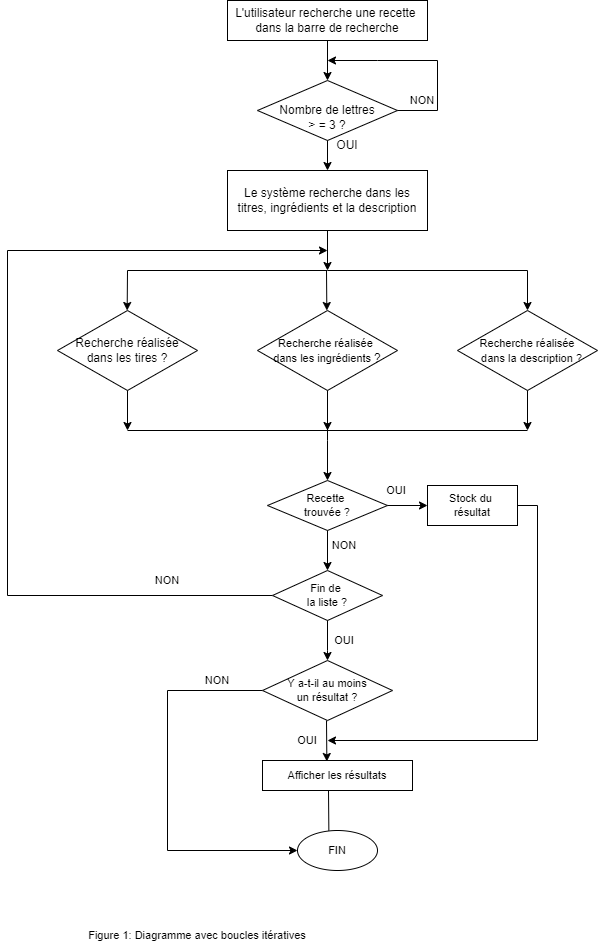

The diagram above was exported from draw.io. Its source (the exported page's mxGraphModel, read from the mxfile embedded in the PNG):
<mxGraphModel dx="948" dy="529" grid="1" gridSize="10" guides="1" tooltips="1" connect="1" arrows="1" fold="1" page="1" pageScale="1" pageWidth="827" pageHeight="1169" math="0" shadow="0">
  <root>
    <mxCell id="0" />
    <mxCell id="1" parent="0" />
    <mxCell id="qxPyIFx-Cm15Nv_VYd4n-3" value="" style="endArrow=classic;html=1;rounded=0;exitX=0.5;exitY=1;exitDx=0;exitDy=0;" edge="1" parent="1" source="qxPyIFx-Cm15Nv_VYd4n-9" target="qxPyIFx-Cm15Nv_VYd4n-10">
      <mxGeometry width="50" height="50" relative="1" as="geometry">
        <mxPoint x="460" y="120" as="sourcePoint" />
        <mxPoint x="560" y="80" as="targetPoint" />
      </mxGeometry>
    </mxCell>
    <mxCell id="qxPyIFx-Cm15Nv_VYd4n-9" value="L'utilisateur recherche une recette &lt;br&gt;dans la barre de recherche" style="rounded=0;whiteSpace=wrap;html=1;" vertex="1" parent="1">
      <mxGeometry x="300" y="10" width="200" height="40" as="geometry" />
    </mxCell>
    <mxCell id="qxPyIFx-Cm15Nv_VYd4n-10" value="&lt;br&gt;Nombre de lettres&lt;br&gt;&amp;gt; = 3 ?" style="rhombus;whiteSpace=wrap;html=1;" vertex="1" parent="1">
      <mxGeometry x="330" y="90" width="140" height="60" as="geometry" />
    </mxCell>
    <mxCell id="qxPyIFx-Cm15Nv_VYd4n-11" value="Le système recherche dans les&lt;br&gt;titres,&amp;nbsp;ingrédients et la description" style="rounded=0;whiteSpace=wrap;html=1;" vertex="1" parent="1">
      <mxGeometry x="300" y="180" width="200" height="60" as="geometry" />
    </mxCell>
    <mxCell id="qxPyIFx-Cm15Nv_VYd4n-12" value="" style="endArrow=classic;html=1;rounded=0;exitX=0.5;exitY=1;exitDx=0;exitDy=0;entryX=0.5;entryY=0;entryDx=0;entryDy=0;" edge="1" parent="1" source="qxPyIFx-Cm15Nv_VYd4n-10" target="qxPyIFx-Cm15Nv_VYd4n-11">
      <mxGeometry width="50" height="50" relative="1" as="geometry">
        <mxPoint x="380" y="180" as="sourcePoint" />
        <mxPoint x="430" y="130" as="targetPoint" />
      </mxGeometry>
    </mxCell>
    <mxCell id="qxPyIFx-Cm15Nv_VYd4n-13" value="OUI" style="text;html=1;strokeColor=none;fillColor=none;align=center;verticalAlign=middle;whiteSpace=wrap;rounded=0;" vertex="1" parent="1">
      <mxGeometry x="390" y="140" width="60" height="30" as="geometry" />
    </mxCell>
    <mxCell id="qxPyIFx-Cm15Nv_VYd4n-26" value="" style="shape=partialRectangle;whiteSpace=wrap;html=1;top=0;left=0;fillColor=none;" vertex="1" parent="1">
      <mxGeometry x="470" y="70" width="40" height="50" as="geometry" />
    </mxCell>
    <mxCell id="qxPyIFx-Cm15Nv_VYd4n-27" value="" style="endArrow=classic;html=1;rounded=0;" edge="1" parent="1">
      <mxGeometry width="50" height="50" relative="1" as="geometry">
        <mxPoint x="510" y="70" as="sourcePoint" />
        <mxPoint x="400" y="70" as="targetPoint" />
        <Array as="points">
          <mxPoint x="450" y="70" />
        </Array>
      </mxGeometry>
    </mxCell>
    <mxCell id="qxPyIFx-Cm15Nv_VYd4n-31" value="" style="endArrow=none;html=1;rounded=0;" edge="1" parent="1">
      <mxGeometry width="50" height="50" relative="1" as="geometry">
        <mxPoint x="200" y="280" as="sourcePoint" />
        <mxPoint x="600" y="280" as="targetPoint" />
        <Array as="points">
          <mxPoint x="400" y="280" />
        </Array>
      </mxGeometry>
    </mxCell>
    <mxCell id="qxPyIFx-Cm15Nv_VYd4n-33" value="" style="endArrow=classic;html=1;rounded=0;" edge="1" parent="1">
      <mxGeometry width="50" height="50" relative="1" as="geometry">
        <mxPoint x="200" y="280" as="sourcePoint" />
        <mxPoint x="199.67" y="320" as="targetPoint" />
      </mxGeometry>
    </mxCell>
    <mxCell id="qxPyIFx-Cm15Nv_VYd4n-35" value="" style="endArrow=classic;html=1;rounded=0;entryX=0.5;entryY=0;entryDx=0;entryDy=0;" edge="1" parent="1" target="qxPyIFx-Cm15Nv_VYd4n-39">
      <mxGeometry width="50" height="50" relative="1" as="geometry">
        <mxPoint x="600" y="280" as="sourcePoint" />
        <mxPoint x="600" y="280" as="targetPoint" />
        <Array as="points" />
      </mxGeometry>
    </mxCell>
    <mxCell id="qxPyIFx-Cm15Nv_VYd4n-36" value="" style="endArrow=classic;html=1;rounded=0;" edge="1" parent="1">
      <mxGeometry width="50" height="50" relative="1" as="geometry">
        <mxPoint x="399" y="280" as="sourcePoint" />
        <mxPoint x="399.33" y="320" as="targetPoint" />
      </mxGeometry>
    </mxCell>
    <mxCell id="qxPyIFx-Cm15Nv_VYd4n-37" value="Recherche réalisée&lt;br&gt;dans les tires ?" style="rhombus;whiteSpace=wrap;html=1;" vertex="1" parent="1">
      <mxGeometry x="130" y="320" width="140" height="80" as="geometry" />
    </mxCell>
    <mxCell id="qxPyIFx-Cm15Nv_VYd4n-38" value="&lt;font style=&quot;font-size: 11px;&quot;&gt;Recherche réalisée&amp;nbsp;&lt;br&gt;dans les ingrédients&amp;nbsp;&lt;/font&gt;?" style="rhombus;whiteSpace=wrap;html=1;" vertex="1" parent="1">
      <mxGeometry x="330" y="320" width="140" height="80" as="geometry" />
    </mxCell>
    <mxCell id="qxPyIFx-Cm15Nv_VYd4n-39" value="&lt;font style=&quot;font-size: 11px;&quot;&gt;Recherche réalisée&lt;br&gt;&amp;nbsp; &amp;nbsp;dans la description ?&lt;/font&gt;" style="rhombus;whiteSpace=wrap;html=1;" vertex="1" parent="1">
      <mxGeometry x="530" y="320" width="140" height="80" as="geometry" />
    </mxCell>
    <mxCell id="qxPyIFx-Cm15Nv_VYd4n-44" value="" style="endArrow=none;html=1;rounded=0;fontSize=11;" edge="1" parent="1">
      <mxGeometry width="50" height="50" relative="1" as="geometry">
        <mxPoint x="200" y="440" as="sourcePoint" />
        <mxPoint x="600" y="440" as="targetPoint" />
      </mxGeometry>
    </mxCell>
    <mxCell id="qxPyIFx-Cm15Nv_VYd4n-46" value="" style="endArrow=classic;html=1;rounded=0;fontSize=11;entryX=0.5;entryY=0;entryDx=0;entryDy=0;" edge="1" parent="1" target="qxPyIFx-Cm15Nv_VYd4n-47">
      <mxGeometry width="50" height="50" relative="1" as="geometry">
        <mxPoint x="400" y="400" as="sourcePoint" />
        <mxPoint x="400" y="400" as="targetPoint" />
        <Array as="points">
          <mxPoint x="400" y="450" />
        </Array>
      </mxGeometry>
    </mxCell>
    <mxCell id="qxPyIFx-Cm15Nv_VYd4n-47" value="Recette&amp;nbsp;&lt;br&gt;trouvée ?" style="rhombus;whiteSpace=wrap;html=1;fontSize=11;" vertex="1" parent="1">
      <mxGeometry x="340" y="490" width="120" height="50" as="geometry" />
    </mxCell>
    <mxCell id="qxPyIFx-Cm15Nv_VYd4n-49" value="OUI" style="text;html=1;strokeColor=none;fillColor=none;align=center;verticalAlign=middle;whiteSpace=wrap;rounded=0;fontSize=11;" vertex="1" parent="1">
      <mxGeometry x="444" y="490" width="50" height="20" as="geometry" />
    </mxCell>
    <mxCell id="qxPyIFx-Cm15Nv_VYd4n-71" style="edgeStyle=orthogonalEdgeStyle;rounded=0;orthogonalLoop=1;jettySize=auto;html=1;exitX=1;exitY=0.5;exitDx=0;exitDy=0;fontSize=11;" edge="1" parent="1" source="qxPyIFx-Cm15Nv_VYd4n-50">
      <mxGeometry relative="1" as="geometry">
        <mxPoint x="400" y="750" as="targetPoint" />
        <Array as="points">
          <mxPoint x="610" y="515" />
          <mxPoint x="610" y="750" />
        </Array>
      </mxGeometry>
    </mxCell>
    <mxCell id="qxPyIFx-Cm15Nv_VYd4n-50" value="Stock du&amp;nbsp;&lt;br&gt;résultat" style="rounded=0;whiteSpace=wrap;html=1;fontSize=11;" vertex="1" parent="1">
      <mxGeometry x="500" y="495" width="90" height="40" as="geometry" />
    </mxCell>
    <mxCell id="qxPyIFx-Cm15Nv_VYd4n-52" value="NON" style="text;html=1;strokeColor=none;fillColor=none;align=center;verticalAlign=middle;whiteSpace=wrap;rounded=0;fontSize=11;" vertex="1" parent="1">
      <mxGeometry x="387" y="540" width="60" height="30" as="geometry" />
    </mxCell>
    <mxCell id="qxPyIFx-Cm15Nv_VYd4n-53" value="" style="endArrow=classic;html=1;rounded=0;fontSize=11;entryX=0.5;entryY=0;entryDx=0;entryDy=0;" edge="1" parent="1" target="qxPyIFx-Cm15Nv_VYd4n-54">
      <mxGeometry width="50" height="50" relative="1" as="geometry">
        <mxPoint x="400" y="540" as="sourcePoint" />
        <mxPoint x="400" y="480" as="targetPoint" />
      </mxGeometry>
    </mxCell>
    <mxCell id="qxPyIFx-Cm15Nv_VYd4n-65" style="edgeStyle=orthogonalEdgeStyle;rounded=0;orthogonalLoop=1;jettySize=auto;html=1;exitX=0;exitY=0.5;exitDx=0;exitDy=0;fontSize=11;" edge="1" parent="1" source="qxPyIFx-Cm15Nv_VYd4n-54">
      <mxGeometry relative="1" as="geometry">
        <mxPoint x="400" y="260" as="targetPoint" />
        <Array as="points">
          <mxPoint x="80" y="605" />
          <mxPoint x="80" y="260" />
          <mxPoint x="400" y="260" />
        </Array>
      </mxGeometry>
    </mxCell>
    <mxCell id="qxPyIFx-Cm15Nv_VYd4n-54" value="Fin de&amp;nbsp;&lt;br&gt;la liste ?" style="rhombus;whiteSpace=wrap;html=1;fontSize=11;" vertex="1" parent="1">
      <mxGeometry x="345" y="580" width="110" height="50" as="geometry" />
    </mxCell>
    <mxCell id="qxPyIFx-Cm15Nv_VYd4n-55" value="" style="endArrow=classic;html=1;rounded=0;fontSize=11;" edge="1" parent="1">
      <mxGeometry width="50" height="50" relative="1" as="geometry">
        <mxPoint x="400" y="410" as="sourcePoint" />
        <mxPoint x="400" y="440" as="targetPoint" />
      </mxGeometry>
    </mxCell>
    <mxCell id="qxPyIFx-Cm15Nv_VYd4n-56" value="" style="endArrow=classic;html=1;rounded=0;fontSize=11;exitX=0.5;exitY=1;exitDx=0;exitDy=0;" edge="1" parent="1" source="qxPyIFx-Cm15Nv_VYd4n-37">
      <mxGeometry width="50" height="50" relative="1" as="geometry">
        <mxPoint x="380" y="540" as="sourcePoint" />
        <mxPoint x="200" y="440" as="targetPoint" />
      </mxGeometry>
    </mxCell>
    <mxCell id="qxPyIFx-Cm15Nv_VYd4n-57" value="" style="endArrow=classic;html=1;rounded=0;fontSize=11;exitX=0.5;exitY=1;exitDx=0;exitDy=0;" edge="1" parent="1" source="qxPyIFx-Cm15Nv_VYd4n-39">
      <mxGeometry width="50" height="50" relative="1" as="geometry">
        <mxPoint x="380" y="540" as="sourcePoint" />
        <mxPoint x="600" y="440" as="targetPoint" />
      </mxGeometry>
    </mxCell>
    <mxCell id="qxPyIFx-Cm15Nv_VYd4n-60" value="" style="endArrow=classic;html=1;rounded=0;fontSize=11;exitX=1;exitY=0.5;exitDx=0;exitDy=0;entryX=0;entryY=0.5;entryDx=0;entryDy=0;entryPerimeter=0;" edge="1" parent="1" source="qxPyIFx-Cm15Nv_VYd4n-47" target="qxPyIFx-Cm15Nv_VYd4n-50">
      <mxGeometry width="50" height="50" relative="1" as="geometry">
        <mxPoint x="380" y="540" as="sourcePoint" />
        <mxPoint x="430" y="490" as="targetPoint" />
      </mxGeometry>
    </mxCell>
    <mxCell id="qxPyIFx-Cm15Nv_VYd4n-61" value="" style="endArrow=classic;html=1;rounded=0;fontSize=11;exitX=0.5;exitY=1;exitDx=0;exitDy=0;" edge="1" parent="1" source="qxPyIFx-Cm15Nv_VYd4n-54">
      <mxGeometry width="50" height="50" relative="1" as="geometry">
        <mxPoint x="380" y="540" as="sourcePoint" />
        <mxPoint x="400" y="670" as="targetPoint" />
        <Array as="points">
          <mxPoint x="400" y="660" />
        </Array>
      </mxGeometry>
    </mxCell>
    <mxCell id="qxPyIFx-Cm15Nv_VYd4n-63" value="OUI" style="text;html=1;strokeColor=none;fillColor=none;align=center;verticalAlign=middle;whiteSpace=wrap;rounded=0;fontSize=11;" vertex="1" parent="1">
      <mxGeometry x="390" y="640" width="54" height="20" as="geometry" />
    </mxCell>
    <mxCell id="qxPyIFx-Cm15Nv_VYd4n-66" value="NON" style="text;html=1;strokeColor=none;fillColor=none;align=center;verticalAlign=middle;whiteSpace=wrap;rounded=0;fontSize=11;" vertex="1" parent="1">
      <mxGeometry x="210" y="580" width="60" height="20" as="geometry" />
    </mxCell>
    <mxCell id="qxPyIFx-Cm15Nv_VYd4n-78" style="edgeStyle=orthogonalEdgeStyle;rounded=0;orthogonalLoop=1;jettySize=auto;html=1;exitX=0;exitY=0.5;exitDx=0;exitDy=0;fontSize=11;entryX=0;entryY=0.5;entryDx=0;entryDy=0;" edge="1" parent="1" source="qxPyIFx-Cm15Nv_VYd4n-67" target="qxPyIFx-Cm15Nv_VYd4n-77">
      <mxGeometry relative="1" as="geometry">
        <mxPoint x="350" y="720" as="targetPoint" />
        <Array as="points">
          <mxPoint x="240" y="700" />
          <mxPoint x="240" y="860" />
        </Array>
      </mxGeometry>
    </mxCell>
    <mxCell id="qxPyIFx-Cm15Nv_VYd4n-67" value="Y a-t-il au moins&lt;br&gt;un résultat ?" style="rhombus;whiteSpace=wrap;html=1;fontSize=11;" vertex="1" parent="1">
      <mxGeometry x="335" y="670" width="130" height="60" as="geometry" />
    </mxCell>
    <mxCell id="qxPyIFx-Cm15Nv_VYd4n-73" value="OUI" style="text;html=1;strokeColor=none;fillColor=none;align=center;verticalAlign=middle;whiteSpace=wrap;rounded=0;fontSize=11;" vertex="1" parent="1">
      <mxGeometry x="360" y="740" width="40" height="20" as="geometry" />
    </mxCell>
    <mxCell id="qxPyIFx-Cm15Nv_VYd4n-74" value="Afficher les résultats" style="rounded=0;whiteSpace=wrap;html=1;fontSize=11;" vertex="1" parent="1">
      <mxGeometry x="335" y="770" width="150" height="30" as="geometry" />
    </mxCell>
    <mxCell id="qxPyIFx-Cm15Nv_VYd4n-75" value="" style="endArrow=none;html=1;rounded=0;fontSize=11;entryX=0.392;entryY=0.008;entryDx=0;entryDy=0;entryPerimeter=0;" edge="1" parent="1" target="qxPyIFx-Cm15Nv_VYd4n-77">
      <mxGeometry width="50" height="50" relative="1" as="geometry">
        <mxPoint x="401" y="800" as="sourcePoint" />
        <mxPoint x="400" y="790" as="targetPoint" />
        <Array as="points" />
      </mxGeometry>
    </mxCell>
    <mxCell id="qxPyIFx-Cm15Nv_VYd4n-77" value="FIN" style="ellipse;whiteSpace=wrap;html=1;fontSize=11;" vertex="1" parent="1">
      <mxGeometry x="370" y="840" width="80" height="40" as="geometry" />
    </mxCell>
    <mxCell id="qxPyIFx-Cm15Nv_VYd4n-79" value="NON" style="text;html=1;strokeColor=none;fillColor=none;align=center;verticalAlign=middle;whiteSpace=wrap;rounded=0;fontSize=11;" vertex="1" parent="1">
      <mxGeometry x="270" y="680" width="40" height="20" as="geometry" />
    </mxCell>
    <mxCell id="qxPyIFx-Cm15Nv_VYd4n-80" value="NON" style="text;html=1;strokeColor=none;fillColor=none;align=center;verticalAlign=middle;whiteSpace=wrap;rounded=0;fontSize=11;" vertex="1" parent="1">
      <mxGeometry x="470" y="100" width="50" height="20" as="geometry" />
    </mxCell>
    <mxCell id="qxPyIFx-Cm15Nv_VYd4n-81" value="Figure 1: Diagramme avec boucles itératives" style="text;html=1;strokeColor=none;fillColor=none;align=center;verticalAlign=middle;whiteSpace=wrap;rounded=0;fontSize=11;" vertex="1" parent="1">
      <mxGeometry x="160" y="930" width="220" height="30" as="geometry" />
    </mxCell>
    <mxCell id="qxPyIFx-Cm15Nv_VYd4n-83" value="" style="endArrow=classic;html=1;rounded=0;fontSize=11;entryX=0.429;entryY=0.033;entryDx=0;entryDy=0;entryPerimeter=0;" edge="1" parent="1" target="qxPyIFx-Cm15Nv_VYd4n-74">
      <mxGeometry width="50" height="50" relative="1" as="geometry">
        <mxPoint x="399" y="730" as="sourcePoint" />
        <mxPoint x="400" y="760" as="targetPoint" />
      </mxGeometry>
    </mxCell>
    <mxCell id="qxPyIFx-Cm15Nv_VYd4n-90" value="" style="endArrow=classic;html=1;rounded=0;fontSize=11;exitX=0.5;exitY=1;exitDx=0;exitDy=0;" edge="1" parent="1" source="qxPyIFx-Cm15Nv_VYd4n-11">
      <mxGeometry width="50" height="50" relative="1" as="geometry">
        <mxPoint x="380" y="440" as="sourcePoint" />
        <mxPoint x="400" y="280" as="targetPoint" />
      </mxGeometry>
    </mxCell>
  </root>
</mxGraphModel>